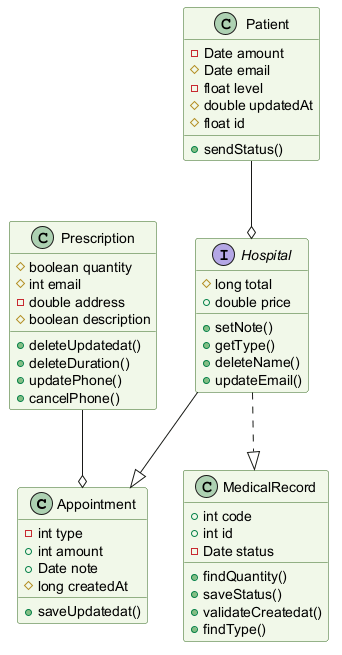

The diagram above was rendered by PlantUML. Its source (embedded in the PNG):
@startuml
skinparam backgroundColor #FFFFFF
skinparam classBackgroundColor #F1F8E9
skinparam classBorderColor #33691E
class Appointment {
  -int type
  +int amount
  +Date note
  #long createdAt
  +saveUpdatedat()
}
class Patient {
  -Date amount
  #Date email
  -float level
  #double updatedAt
  #float id
  +sendStatus()
}
class Prescription {
  #boolean quantity
  #int email
  -double address
  #boolean description
  +deleteUpdatedat()
  +deleteDuration()
  +updatePhone()
  +cancelPhone()
}
class MedicalRecord {
  +int code
  +int id
  -Date status
  +findQuantity()
  +saveStatus()
  +validateCreatedat()
  +findType()
}
interface Hospital {
  #long total
  +double price
  +setNote()
  +getType()
  +deleteName()
  +updateEmail()
}
Patient --o Hospital
Hospital --|> Appointment
Prescription --o Appointment
Hospital ..|> MedicalRecord
@enduml